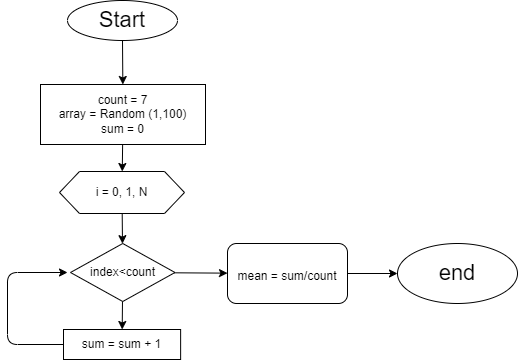

The diagram above was exported from draw.io. Its source (the exported page's mxGraphModel, read from the mxfile embedded in the PNG):
<mxGraphModel dx="734" dy="566" grid="1" gridSize="10" guides="1" tooltips="1" connect="1" arrows="1" fold="1" page="1" pageScale="1" pageWidth="827" pageHeight="1169" math="0" shadow="0">
  <root>
    <mxCell id="0" />
    <mxCell id="1" parent="0" />
    <mxCell id="4" value="" style="edgeStyle=none;html=1;fontSize=22;" edge="1" parent="1" source="2" target="3">
      <mxGeometry relative="1" as="geometry" />
    </mxCell>
    <mxCell id="2" value="&lt;font style=&quot;font-size: 22px&quot;&gt;Start&lt;/font&gt;" style="ellipse;whiteSpace=wrap;html=1;" vertex="1" parent="1">
      <mxGeometry x="230" y="38" width="110" height="40" as="geometry" />
    </mxCell>
    <mxCell id="6" value="" style="edgeStyle=none;html=1;fontSize=22;" edge="1" parent="1" source="3" target="5">
      <mxGeometry relative="1" as="geometry" />
    </mxCell>
    <mxCell id="3" value="count = 7&lt;br&gt;array = Random (1,100)&lt;br&gt;sum = 0" style="whiteSpace=wrap;html=1;" vertex="1" parent="1">
      <mxGeometry x="203" y="122" width="165" height="60" as="geometry" />
    </mxCell>
    <mxCell id="8" value="" style="edgeStyle=none;html=1;fontSize=22;" edge="1" parent="1" source="5" target="7">
      <mxGeometry relative="1" as="geometry" />
    </mxCell>
    <mxCell id="5" value="i = 0, 1, N" style="shape=hexagon;perimeter=hexagonPerimeter2;whiteSpace=wrap;html=1;fixedSize=1;" vertex="1" parent="1">
      <mxGeometry x="222" y="209" width="125" height="42" as="geometry" />
    </mxCell>
    <mxCell id="10" value="" style="edgeStyle=none;html=1;fontSize=22;" edge="1" parent="1" source="7" target="9">
      <mxGeometry relative="1" as="geometry" />
    </mxCell>
    <mxCell id="14" value="" style="edgeStyle=none;html=1;fontSize=22;" edge="1" parent="1" source="7" target="17">
      <mxGeometry relative="1" as="geometry">
        <mxPoint x="390" y="310" as="targetPoint" />
      </mxGeometry>
    </mxCell>
    <mxCell id="7" value="index&amp;lt;count" style="rhombus;whiteSpace=wrap;html=1;" vertex="1" parent="1">
      <mxGeometry x="233" y="281" width="104.5" height="58" as="geometry" />
    </mxCell>
    <mxCell id="16" value="" style="edgeStyle=none;html=1;fontSize=22;" edge="1" parent="1" source="9">
      <mxGeometry relative="1" as="geometry">
        <mxPoint x="230.005" y="310" as="targetPoint" />
        <Array as="points">
          <mxPoint x="170" y="382" />
          <mxPoint x="170" y="310" />
        </Array>
      </mxGeometry>
    </mxCell>
    <mxCell id="9" value="sum = sum + 1" style="whiteSpace=wrap;html=1;" vertex="1" parent="1">
      <mxGeometry x="226" y="367" width="117.13" height="30" as="geometry" />
    </mxCell>
    <mxCell id="19" value="" style="edgeStyle=none;html=1;fontSize=12;" edge="1" parent="1" source="17" target="18">
      <mxGeometry relative="1" as="geometry" />
    </mxCell>
    <mxCell id="17" value="&lt;font style=&quot;font-size: 12px&quot;&gt;mean = sum/count&lt;/font&gt;" style="rounded=1;whiteSpace=wrap;html=1;fontSize=22;" vertex="1" parent="1">
      <mxGeometry x="390" y="281" width="120" height="60" as="geometry" />
    </mxCell>
    <mxCell id="18" value="end" style="ellipse;whiteSpace=wrap;html=1;fontSize=22;rounded=1;" vertex="1" parent="1">
      <mxGeometry x="560" y="281" width="120" height="60" as="geometry" />
    </mxCell>
  </root>
</mxGraphModel>